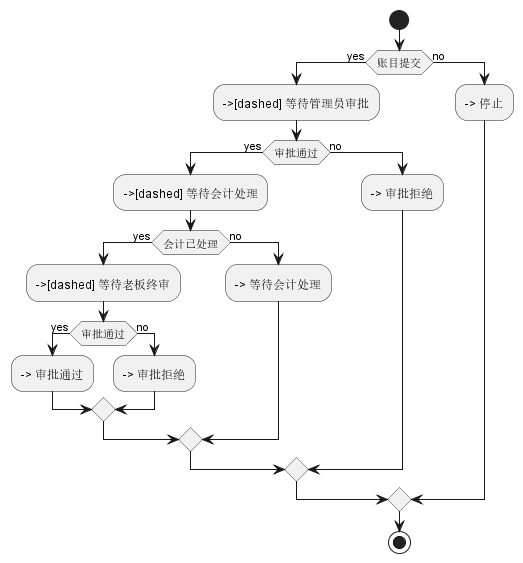

The diagram above was rendered by PlantUML. Its source (embedded in the PNG):
@startuml
start

if (账目提交) then (yes)
  -->[dashed] 等待管理员审批
  if (审批通过) then (yes)
    -->[dashed] 等待会计处理
    if (会计已处理) then (yes)
      -->[dashed] 等待老板终审
      if (审批通过) then (yes)
        --> 审批通过
      else (no)
        --> 审批拒绝
      endif
    else (no)
      --> 等待会计处理
    endif
  else (no)
    --> 审批拒绝
  endif
else (no)
  --> 停止
endif

stop
@enduml